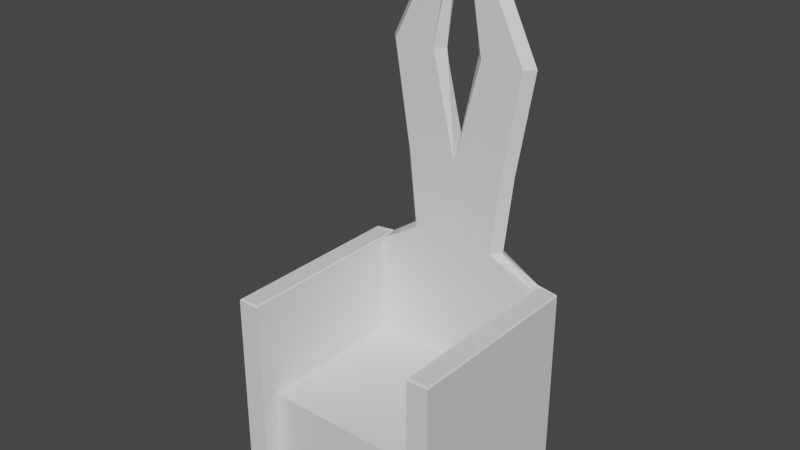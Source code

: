 # Source: throne.blend  (saved by Blender 3.0.42; exported with 4.5.12 LTS)
import bpy
from mathutils import Matrix  # noqa: F401  (used for matrix-valued properties, if any)

bpy.ops.wm.read_factory_settings(use_empty=True)
scene = bpy.context.scene
scene.name = 'Scene'

# ---- collections
col_collection = bpy.data.collections.new('Collection'); scene.collection.children.link(col_collection)

# ---- materials (node trees are filled in below, after node groups)
mat_material = bpy.data.materials.new('Material')
mat_material.alpha_threshold = 0.0
mat_material.use_transparent_shadow = False
mat_material.line_color = (0.0, 0.0, 0.0, 1.0)

# ---- material node trees
mat_material.use_nodes = True; mat_material.node_tree.nodes.clear()
_N = mat_material.node_tree.nodes; _L = mat_material.node_tree.links
n0 = _N.new('ShaderNodeOutputMaterial'); n0.name = 'Material Output'; n0.location = (300, 300)
n1 = _N.new('ShaderNodeBsdfPrincipled'); n1.name = 'Principled BSDF'; n1.location = (10, 300)
n1.distribution = 'GGX'
n1.subsurface_method = 'RANDOM_WALK_SKIN'
n1.inputs[2].default_value = 0.4
n1.inputs[3].default_value = 1.45
n1.inputs[27].default_value = (0.0, 0.0, 0.0, 1.0)
n1.inputs[28].default_value = 1.0
_L.new(n1.outputs[0], n0.inputs[0])
n0.is_active_output = True

# ---- world
world_world = bpy.data.worlds.new('World'); scene.world = world_world
world_world.use_nodes = True; world_world.node_tree.nodes.clear()
_N = world_world.node_tree.nodes; _L = world_world.node_tree.links
n0 = _N.new('ShaderNodeOutputWorld'); n0.name = 'World Output'; n0.location = (300, 300)
n1 = _N.new('ShaderNodeBackground'); n1.name = 'Background'; n1.location = (10, 300)
n1.inputs[0].default_value = (0.05088, 0.05088, 0.05088, 1.0)
_L.new(n1.outputs[0], n0.inputs[0])
n0.is_active_output = True
world_world.color = (0.05088, 0.05088, 0.05088)
world_world.use_sun_shadow = False
world_world.sun_shadow_jitter_overblur = 0.0

# ---- meshes
me_cube = bpy.data.meshes.new('Cube')
me_cube.from_pydata([(0.484, 0.484, -0.484), (0.484, -0.484, -0.484), (0.0, 0.484, -0.484), (0.484, 0.3872, 0.0), (0.0, -0.484, -0.484), (0.0, 0.484, 0.5808), (0.0484, 0.484, 2.385), (0.09681, 0.484, 2.336), (0.6065, -0.484, -0.484), (0.484, 0.484, 0.0), (0.484, -0.484, 0.0), (0.0, 0.484, 0.0), (0.0, -0.484, 0.0), (0.484, -0.5808, 0.0), (0.6065, -0.5808, 0.0), (0.0, 0.0, -0.484), (0.0, 0.3872, 0.0), (0.0, 0.3872, 0.5808), (0.0235, 0.3872, 2.457), (0.09681, 0.3872, 2.336), (0.2904, 0.484, 1.168), (0.2904, 0.3872, 1.168), (0.0, 0.3872, 1.168), (0.0, 0.484, 1.168), (0.3872, 0.484, 1.752), (0.3872, 0.3872, 1.752), (0.1452, 0.3872, 1.752), (0.1452, 0.484, 1.752), (0.242, 0.484, 0.7261), (0.242, 0.3872, 0.7261), (0.0, 0.3872, 0.7261), (0.0, 0.484, 0.7261), (0.484, 0.3872, 0.5808), (0.484, 0.4356, 0.5808), (0.03595, 0.4356, 2.421), (0.1452, 0.4356, 2.336), (0.09681, 0.4356, 1.752), (0.0, 0.4356, 1.168), (0.3388, 0.4356, 1.168), (0.4356, 0.4356, 1.752), (0.2904, 0.4356, 0.7261), (0.5978, 0.484, -0.484), (0.6065, 0.4753, -0.484), (0.484, -0.5721, -0.484), (0.484, -0.5808, -0.4753), (0.484, -0.5808, -0.4753), (0.6065, -0.5808, -0.4753), (0.6065, -0.5721, -0.484), (0.6065, -0.5808, -0.4753), (0.4753, 0.4928, 0.5808), (0.484, 0.484, 0.5896), (0.5978, 0.4753, 0.5808), (0.6065, 0.4753, 0.5721), (0.5978, 0.484, 0.5721), (0.4928, -0.5721, 0.5808), (0.484, -0.5808, 0.5721), (0.5978, -0.5721, 0.5808), (0.6065, -0.5808, 0.5721), (-0.484, 0.484, -0.484), (-0.484, -0.484, -0.484), (-0.484, 0.3872, 0.0), (-0.0484, 0.484, 2.385), (-0.09681, 0.484, 2.336), (-0.6065, -0.484, -0.484), (-0.484, 0.484, 0.0), (-0.484, -0.484, 0.0), (-0.484, -0.5808, 0.0), (-0.6065, -0.5808, 0.0), (-0.0235, 0.3872, 2.457), (-0.09681, 0.3872, 2.336), (-0.2904, 0.484, 1.168), (-0.2904, 0.3872, 1.168), (-0.3872, 0.484, 1.752), (-0.3872, 0.3872, 1.752), (-0.1452, 0.3872, 1.752), (-0.1452, 0.484, 1.752), (-0.242, 0.484, 0.7261), (-0.242, 0.3872, 0.7261), (-0.484, 0.3872, 0.5808), (-0.484, 0.4356, 0.5808), (-0.03595, 0.4356, 2.421), (-0.1452, 0.4356, 2.336), (-0.09681, 0.4356, 1.752), (-0.3388, 0.4356, 1.168), (-0.4356, 0.4356, 1.752), (-0.2904, 0.4356, 0.7261), (-0.5978, 0.484, -0.484), (-0.6065, 0.4753, -0.484), (-0.484, -0.5721, -0.484), (-0.484, -0.5808, -0.4753), (-0.484, -0.5808, -0.4753), (-0.6065, -0.5808, -0.4753), (-0.6065, -0.5721, -0.484), (-0.6065, -0.5808, -0.4753), (-0.4753, 0.4928, 0.5808), (-0.484, 0.484, 0.5896), (-0.5978, 0.4753, 0.5808), (-0.6065, 0.4753, 0.5721), (-0.5978, 0.484, 0.5721), (-0.4928, -0.5721, 0.5808), (-0.484, -0.5808, 0.5721), (-0.5978, -0.5721, 0.5808), (-0.6065, -0.5808, 0.5721)], [(15, 4), (5, 17)], [(5, 50, 9, 11), (9, 11, 16, 3), (49, 54, 56, 51), (44, 46, 57, 55), (42, 52, 57, 14, 48, 47, 8), (1, 10, 12, 4), (2, 11, 9, 0), (36, 37, 22, 26), (34, 36, 26, 18), (35, 34, 18, 19), (10, 1, 43, 45, 13), (16, 12, 10, 3), (50, 28, 40, 33), (1, 8, 47, 43), (39, 24, 7, 35), (25, 26, 18, 19), (24, 27, 6, 7), (28, 31, 23, 20), (29, 30, 22, 21), (40, 28, 20, 38), (20, 23, 27, 24), (21, 22, 26, 25), (38, 20, 24, 39), (33, 40, 29, 32), (29, 30, 17, 32), (17, 16, 3, 32), (31, 28, 50, 5), (21, 38, 39, 25), (29, 40, 38, 21), (25, 39, 35, 19), (7, 6, 34, 35), (6, 27, 36, 34), (27, 23, 37, 36), (55, 50, 9, 13), (43, 44, 45), (46, 47, 48), (51, 52, 53), (43, 47, 46, 44), (50, 51, 53, 49), (56, 54, 55, 57), (41, 53, 52, 42), (49, 55, 54, 50), (51, 56, 57, 52), (41, 0, 50, 53), (5, 11, 64, 95), (64, 60, 16, 11), (94, 96, 101, 99), (89, 100, 102, 91), (87, 63, 92, 93, 67, 102, 97), (59, 4, 12, 65), (2, 58, 64, 11), (82, 74, 22, 37), (80, 68, 74, 82), (81, 69, 68, 80), (65, 66, 90, 88, 59), (16, 60, 65, 12), (95, 79, 85, 76), (59, 88, 92, 63), (84, 81, 62, 72), (73, 69, 68, 74), (72, 62, 61, 75), (76, 70, 23, 31), (77, 71, 22, 30), (85, 83, 70, 76), (70, 72, 75, 23), (71, 73, 74, 22), (83, 84, 72, 70), (79, 78, 77, 85), (77, 78, 17, 30), (17, 78, 60, 16), (31, 5, 95, 76), (71, 73, 84, 83), (77, 71, 83, 85), (73, 69, 81, 84), (62, 81, 80, 61), (61, 80, 82, 75), (75, 82, 37, 23), (100, 66, 64, 95), (88, 90, 89), (91, 93, 92), (96, 98, 97), (88, 89, 91, 92), (95, 94, 98, 96), (101, 102, 100, 99), (86, 87, 97, 98), (94, 95, 99, 100), (96, 97, 102, 101), (86, 98, 95, 58)])
_uv = me_cube.uv_layers.new(name='UVMap')
_uv.uv.foreach_set('vector', [0.0, 0.0, 0.0, 0.0, 0.0, 0.0, 0.0, 0.0, 0.5, 0.5, 0.5, 0.375, 0.5, 0.375, 0.5, 0.5, 0.0, 0.0, 0.0, 0.0, 0.0, 0.0, 0.0, 0.0, 0.3719, 0.7439, 0.3719, 0.7439, 0.00307, 0.006139, 0.00307, 0.006139, 0.375, 0.5023, 0.002895, 0.004117, 0.0, 0.0, 0.0, 0.0, 0.3682, 0.7365, 0.375, 0.75, 0.375, 0.75, 0.375, 0.75, 0.5, 0.75, 0.5, 0.875, 0.375, 0.875, 0.375, 0.375, 0.5, 0.375, 0.5, 0.5, 0.375, 0.5, 0.6406, 0.4312, 0.5312, 0.35, 0.375, 0.2625, 0.5625, 0.3937, 0.75, 0.5125, 0.6406, 0.4312, 0.5625, 0.3937, 0.75, 0.525, 0.625, 0.5125, 0.75, 0.5125, 0.75, 0.525, 0.625, 0.525, 0.5, 0.75, 0.375, 0.75, 0.375, 0.75, 0.3773, 0.75, 0.5, 0.75, 0.0, 0.0, 0.0, 0.0, 0.0, 0.0, 0.0, 0.0, 0.01102, 0.008855, 0.625, 0.5, 0.625, 0.5125, 0.0, 0.0, 0.375, 0.75, 0.375, 0.75, 0.375, 0.75, 0.375, 0.75, 0.625, 0.5125, 0.625, 0.5, 0.625, 0.5, 0.625, 0.5125, 0.625, 0.525, 0.5625, 0.3937, 0.75, 0.525, 0.625, 0.525, 0.625, 0.5, 0.7188, 0.4688, 0.75, 0.5, 0.625, 0.5, 0.625, 0.5, 0.6562, 0.4062, 0.6875, 0.4375, 0.625, 0.5, 0.625, 0.525, 0.1875, 0.1312, 0.375, 0.2625, 0.625, 0.525, 0.625, 0.5125, 0.625, 0.5, 0.625, 0.5, 0.625, 0.5125, 0.625, 0.5, 0.6875, 0.4375, 0.7188, 0.4688, 0.625, 0.5, 0.625, 0.525, 0.375, 0.2625, 0.5625, 0.3937, 0.625, 0.525, 0.625, 0.5125, 0.625, 0.5, 0.625, 0.5, 0.625, 0.5125, 0.0, 0.0, 0.625, 0.5125, 0.625, 0.525, 0.0, 0.0, 0.625, 0.525, 0.1875, 0.1312, 0.0, 0.0, 0.0, 0.0, 0.0, 0.0, 0.0, 0.0, 0.0, 0.0, 0.0, 0.0, 0.6562, 0.4062, 0.625, 0.5, 0.03732, 0.03059, 0.0, 0.0, 0.625, 0.525, 0.625, 0.5125, 0.625, 0.5125, 0.625, 0.525, 0.625, 0.525, 0.625, 0.5125, 0.625, 0.5125, 0.625, 0.525, 0.625, 0.525, 0.625, 0.5125, 0.625, 0.5125, 0.625, 0.525, 0.625, 0.5, 0.75, 0.5, 0.75, 0.5125, 0.625, 0.5125, 0.75, 0.5, 0.7188, 0.4688, 0.6406, 0.4312, 0.75, 0.5125, 0.7188, 0.4688, 0.6875, 0.4375, 0.5312, 0.35, 0.6406, 0.4312, 0.0, 0.0, 0.0, 0.0, 0.0, 0.0, 0.0, 0.0, 0.375, 0.75, 0.375, 0.75, 0.375, 0.75, 0.3719, 0.7439, 0.375, 0.75, 0.3719, 0.7439, 0.0, 0.0, 0.002895, 0.004117, 0.00307, 0.004093, 0.375, 0.75, 0.375, 0.75, 0.3719, 0.7439, 0.3719, 0.7439, -0.00307, -0.004093, 0.0, 0.0, 0.0, 0.0, 0.0, 0.0, 0.0, 0.0, 0.0, 0.0, 0.00307, 0.006139, 0.00307, 0.006139, 0.375, 0.5, 0.00307, 0.004093, 0.002895, 0.004117, 0.375, 0.5023, 0.0, 0.0, 0.0, 0.0, 0.0, 0.0, 0.0, 0.0, 0.0, 0.0, 0.0, 0.0, 0.0, 0.0, 0.002895, 0.004117, 0.375, 0.5, 0.375, 0.5, -0.00307, -0.004093, 0.00307, 0.004093, 0.0, 0.0, 0.0, 0.0, 0.0, 0.0, 0.0, 0.0, 0.5, 0.5, 0.5, 0.5, 0.5, 0.375, 0.5, 0.375, 0.0, 0.0, 0.0, 0.0, 0.0, 0.0, 0.0, 0.0, 0.3719, 0.7439, 0.00307, 0.006139, 0.00307, 0.006139, 0.3719, 0.7439, 0.375, 0.5023, 0.375, 0.75, 0.375, 0.75, 0.3682, 0.7365, 0.0, 0.0, 0.0, 0.0, 0.002895, 0.004117, 0.375, 0.75, 0.375, 0.875, 0.5, 0.875, 0.5, 0.75, 0.375, 0.375, 0.375, 0.5, 0.5, 0.5, 0.5, 0.375, 0.6406, 0.4312, 0.5625, 0.3937, 0.375, 0.2625, 0.5312, 0.35, 0.75, 0.5125, 0.75, 0.525, 0.5625, 0.3937, 0.6406, 0.4312, 0.625, 0.5125, 0.625, 0.525, 0.75, 0.525, 0.75, 0.5125, 0.5, 0.75, 0.5, 0.75, 0.3773, 0.75, 0.375, 0.75, 0.375, 0.75, 0.0, 0.0, 0.0, 0.0, 0.0, 0.0, 0.0, 0.0, 0.01102, 0.008855, 0.0, 0.0, 0.625, 0.5125, 0.625, 0.5, 0.375, 0.75, 0.375, 0.75, 0.375, 0.75, 0.375, 0.75, 0.625, 0.5125, 0.625, 0.5125, 0.625, 0.5, 0.625, 0.5, 0.625, 0.525, 0.625, 0.525, 0.75, 0.525, 0.5625, 0.3937, 0.625, 0.5, 0.625, 0.5, 0.75, 0.5, 0.7188, 0.4688, 0.625, 0.5, 0.625, 0.5, 0.6875, 0.4375, 0.6562, 0.4062, 0.625, 0.525, 0.625, 0.525, 0.375, 0.2625, 0.1875, 0.1312, 0.625, 0.5125, 0.625, 0.5125, 0.625, 0.5, 0.625, 0.5, 0.625, 0.5, 0.625, 0.5, 0.7188, 0.4688, 0.6875, 0.4375, 0.625, 0.525, 0.625, 0.525, 0.5625, 0.3937, 0.375, 0.2625, 0.625, 0.5125, 0.625, 0.5125, 0.625, 0.5, 0.625, 0.5, 0.0, 0.0, 0.0, 0.0, 0.625, 0.525, 0.625, 0.5125, 0.625, 0.525, 0.0, 0.0, 0.0, 0.0, 0.1875, 0.1312, 0.0, 0.0, 0.0, 0.0, 0.0, 0.0, 0.0, 0.0, 0.6562, 0.4062, 0.0, 0.0, 0.03732, 0.03059, 0.625, 0.5, 0.625, 0.525, 0.625, 0.525, 0.625, 0.5125, 0.625, 0.5125, 0.625, 0.525, 0.625, 0.525, 0.625, 0.5125, 0.625, 0.5125, 0.625, 0.525, 0.625, 0.525, 0.625, 0.5125, 0.625, 0.5125, 0.625, 0.5, 0.625, 0.5125, 0.75, 0.5125, 0.75, 0.5, 0.75, 0.5, 0.75, 0.5125, 0.6406, 0.4312, 0.7188, 0.4688, 0.7188, 0.4688, 0.6406, 0.4312, 0.5312, 0.35, 0.6875, 0.4375, 0.0, 0.0, 0.0, 0.0, 0.0, 0.0, 0.0, 0.0, 0.375, 0.75, 0.375, 0.75, 0.375, 0.75, 0.3719, 0.7439, 0.3719, 0.7439, 0.375, 0.75, 0.0, 0.0, 0.00307, 0.004093, 0.002895, 0.004117, 0.375, 0.75, 0.3719, 0.7439, 0.3719, 0.7439, 0.375, 0.75, -0.00307, -0.004093, 0.0, 0.0, 0.0, 0.0, 0.0, 0.0, 0.0, 0.0, 0.00307, 0.006139, 0.00307, 0.006139, 0.0, 0.0, 0.375, 0.5, 0.375, 0.5023, 0.002895, 0.004117, 0.00307, 0.004093, 0.0, 0.0, 0.0, 0.0, 0.0, 0.0, 0.0, 0.0, 0.0, 0.0, 0.002895, 0.004117, 0.0, 0.0, 0.0, 0.0, 0.375, 0.5, 0.00307, 0.004093, -0.00307, -0.004093, 0.375, 0.5])
me_cube.materials.append(mat_material)
me_cube.use_remesh_preserve_volume = False
me_cube.use_remesh_preserve_attributes = False
me_cube.use_mirror_vertex_groups = False
me_cube.update()

# ---- objects
ob_cube = bpy.data.objects.new('Cube', me_cube)

# ---- transforms, parenting, visibility, modifiers, constraints
ob_cube.location = (0.0, 0.0, 0.5)
ob_cube.lock_rotations_4d = False
ob_cube.empty_display_type = 'ARROWS'
ob_cube.lineart.crease_threshold = 0.0

# ---- collection membership
col_collection.objects.link(ob_cube)

# ---- scene / render settings (as saved in the file)
scene.frame_start = 1; scene.frame_end = 250; scene.frame_set(1)
scene.render.engine = 'BLENDER_EEVEE_NEXT'
scene.cycles.sampling_pattern = 'TABULATED_SOBOL'
scene.cycles.use_light_tree = False
scene.view_settings.view_transform = 'Filmic'
bpy.context.view_layer.update()

# ---- added for rendering (the .blend has no active camera and no usable light): camera, sun
cam_auto = bpy.data.cameras.new('AutoCamera')
cam_auto.lens = 50.0
cam_auto.sensor_width = 36.0
cam_auto.clip_end = 1000.0
ob_auto_camera = bpy.data.objects.new('AutoCamera', cam_auto)
scene.collection.objects.link(ob_auto_camera)
ob_auto_camera.location = (3.10685, -3.77226, 3.97213)
ob_auto_camera.rotation_euler = (1.09748, -7.21219e-08, 0.694738)
scene.camera = ob_auto_camera
light_auto_sun = bpy.data.lights.new('AutoSun', 'SUN')
light_auto_sun.energy = 3.0
light_auto_sun.angle = 0.0523599
ob_auto_sun = bpy.data.objects.new('AutoSun', light_auto_sun)
scene.collection.objects.link(ob_auto_sun)
ob_auto_sun.rotation_euler = (0.872665, 0.174533, 0.523599)
bpy.context.view_layer.update()
